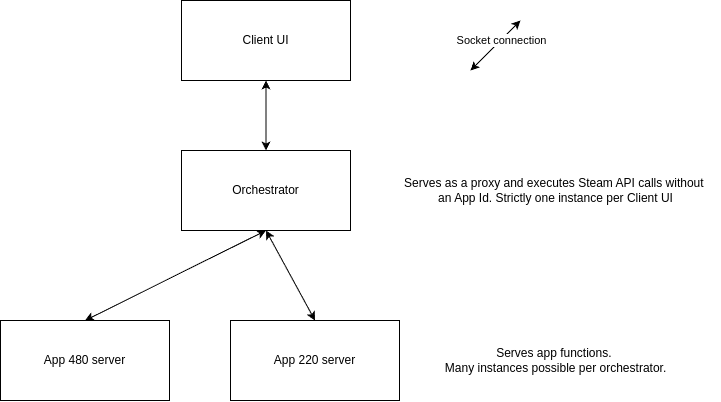

The diagram above was exported from draw.io. Its source (the exported page's mxGraphModel, read from the mxfile embedded in the PNG):
<mxGraphModel dx="1197" dy="768" grid="1" gridSize="10" guides="1" tooltips="1" connect="1" arrows="1" fold="1" page="1" pageScale="1" pageWidth="827" pageHeight="1169" math="0" shadow="0">
  <root>
    <mxCell id="0" />
    <mxCell id="1" parent="0" />
    <mxCell id="rC1RqHQAdKdIl0PhY7Ul-1" value="Client UI" style="rounded=0;whiteSpace=wrap;html=1;" vertex="1" parent="1">
      <mxGeometry x="291" y="140" width="169" height="80" as="geometry" />
    </mxCell>
    <mxCell id="rC1RqHQAdKdIl0PhY7Ul-3" value="Orchestrator" style="rounded=0;whiteSpace=wrap;html=1;" vertex="1" parent="1">
      <mxGeometry x="291" y="290" width="169" height="80" as="geometry" />
    </mxCell>
    <mxCell id="rC1RqHQAdKdIl0PhY7Ul-4" value="" style="endArrow=classic;startArrow=classic;html=1;rounded=0;entryX=0.5;entryY=1;entryDx=0;entryDy=0;exitX=0.5;exitY=0;exitDx=0;exitDy=0;" edge="1" parent="1" source="rC1RqHQAdKdIl0PhY7Ul-3" target="rC1RqHQAdKdIl0PhY7Ul-1">
      <mxGeometry width="50" height="50" relative="1" as="geometry">
        <mxPoint x="390" y="500" as="sourcePoint" />
        <mxPoint x="440" y="450" as="targetPoint" />
      </mxGeometry>
    </mxCell>
    <mxCell id="rC1RqHQAdKdIl0PhY7Ul-5" value="Serves as a proxy and executes Steam API calls without&amp;nbsp;&lt;div&gt;an App Id. Strictly one instance per Client UI&lt;/div&gt;" style="text;html=1;align=center;verticalAlign=middle;resizable=0;points=[];autosize=1;strokeColor=none;fillColor=none;" vertex="1" parent="1">
      <mxGeometry x="500" y="310" width="330" height="40" as="geometry" />
    </mxCell>
    <mxCell id="rC1RqHQAdKdIl0PhY7Ul-6" value="" style="endArrow=classic;startArrow=classic;html=1;rounded=0;" edge="1" parent="1">
      <mxGeometry width="50" height="50" relative="1" as="geometry">
        <mxPoint x="580" y="210" as="sourcePoint" />
        <mxPoint x="630" y="160" as="targetPoint" />
      </mxGeometry>
    </mxCell>
    <mxCell id="rC1RqHQAdKdIl0PhY7Ul-8" value="Socket connection" style="edgeLabel;html=1;align=center;verticalAlign=middle;resizable=0;points=[];" vertex="1" connectable="0" parent="rC1RqHQAdKdIl0PhY7Ul-6">
      <mxGeometry x="0.5" y="-2" relative="1" as="geometry">
        <mxPoint x="-9" y="6" as="offset" />
      </mxGeometry>
    </mxCell>
    <mxCell id="rC1RqHQAdKdIl0PhY7Ul-9" value="App 480 server" style="rounded=0;whiteSpace=wrap;html=1;" vertex="1" parent="1">
      <mxGeometry x="110" y="460" width="169" height="80" as="geometry" />
    </mxCell>
    <mxCell id="rC1RqHQAdKdIl0PhY7Ul-10" value="App 220 server" style="rounded=0;whiteSpace=wrap;html=1;" vertex="1" parent="1">
      <mxGeometry x="340" y="460" width="169" height="80" as="geometry" />
    </mxCell>
    <mxCell id="rC1RqHQAdKdIl0PhY7Ul-11" value="" style="endArrow=classic;startArrow=classic;html=1;rounded=0;entryX=0.5;entryY=1;entryDx=0;entryDy=0;exitX=0.5;exitY=0;exitDx=0;exitDy=0;" edge="1" parent="1" source="rC1RqHQAdKdIl0PhY7Ul-10" target="rC1RqHQAdKdIl0PhY7Ul-3">
      <mxGeometry width="50" height="50" relative="1" as="geometry">
        <mxPoint x="450" y="460" as="sourcePoint" />
        <mxPoint x="500" y="410" as="targetPoint" />
      </mxGeometry>
    </mxCell>
    <mxCell id="rC1RqHQAdKdIl0PhY7Ul-12" value="" style="endArrow=classic;startArrow=classic;html=1;rounded=0;entryX=0.5;entryY=1;entryDx=0;entryDy=0;exitX=0.5;exitY=0;exitDx=0;exitDy=0;" edge="1" parent="1" source="rC1RqHQAdKdIl0PhY7Ul-9" target="rC1RqHQAdKdIl0PhY7Ul-3">
      <mxGeometry width="50" height="50" relative="1" as="geometry">
        <mxPoint x="450" y="460" as="sourcePoint" />
        <mxPoint x="500" y="410" as="targetPoint" />
      </mxGeometry>
    </mxCell>
    <mxCell id="rC1RqHQAdKdIl0PhY7Ul-13" value="Serves app functions.&amp;nbsp;&lt;div&gt;Many instances possible per orchestrator.&lt;/div&gt;" style="text;html=1;align=center;verticalAlign=middle;resizable=0;points=[];autosize=1;strokeColor=none;fillColor=none;" vertex="1" parent="1">
      <mxGeometry x="545" y="480" width="240" height="40" as="geometry" />
    </mxCell>
  </root>
</mxGraphModel>